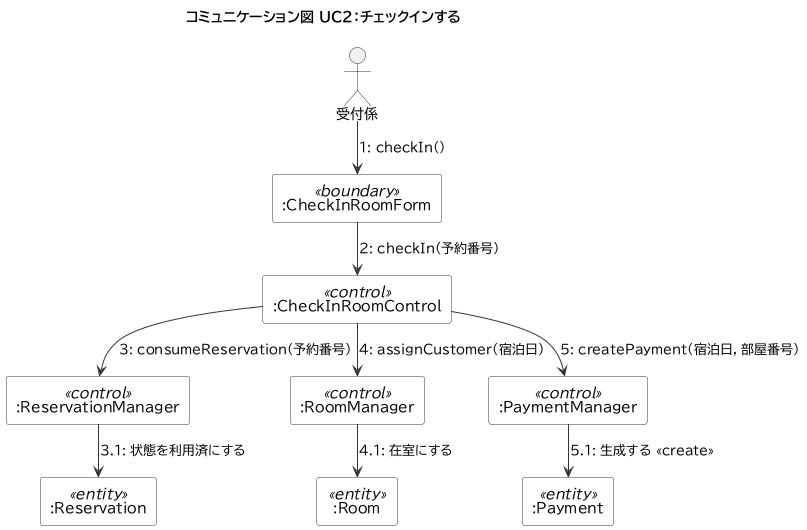

The diagram above was rendered by PlantUML. Its source (embedded in the PNG):
@startuml
!pragma layout smetana
!include _style.iuml
title コミュニケーション図 UC2：チェックインする

actor 受付係 as clerk
rectangle ":CheckInRoomForm" <<boundary>> as form
rectangle ":CheckInRoomControl" <<control>> as control
rectangle ":ReservationManager" <<control>> as resm
rectangle ":RoomManager" <<control>> as rm
rectangle ":PaymentManager" <<control>> as pm
rectangle ":Reservation" <<entity>> as res
rectangle ":Room" <<entity>> as room
rectangle ":Payment" <<entity>> as pay

clerk --> form : 1: checkIn()
form --> control : 2: checkIn(予約番号)
control --> resm : 3: consumeReservation(予約番号)
resm --> res : 3.1: 状態を利用済にする
control --> rm : 4: assignCustomer(宿泊日)
rm --> room : 4.1: 在室にする
control --> pm : 5: createPayment(宿泊日, 部屋番号)
pm --> pay : 5.1: 生成する «create»
@enduml